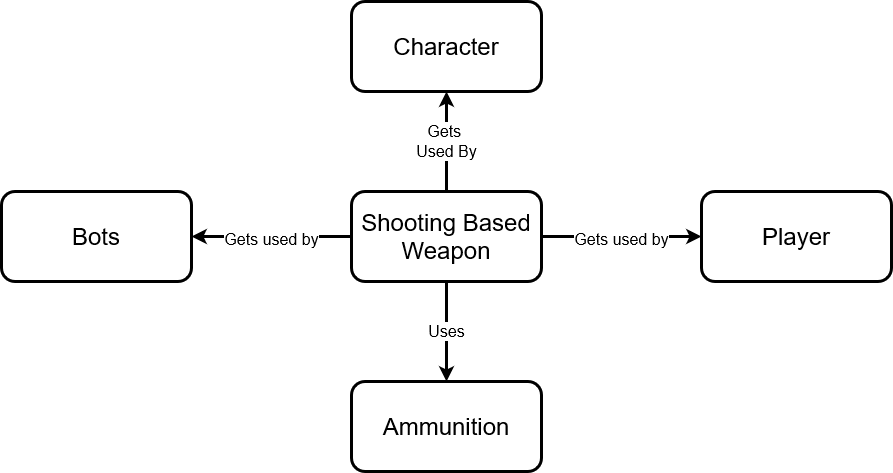

The diagram above was exported from draw.io. Its source (the exported page's mxGraphModel, read from the mxfile embedded in the PNG):
<mxGraphModel dx="1245" dy="443" grid="1" gridSize="10" guides="1" tooltips="1" connect="1" arrows="1" fold="1" page="1" pageScale="1" pageWidth="850" pageHeight="1100" math="0" shadow="0">
  <root>
    <mxCell id="0" />
    <mxCell id="1" parent="0" />
    <mxCell id="FLnLAmMG_InDP3P4FJMe-8" value="&lt;div&gt;Gets&amp;nbsp;&lt;/div&gt;&lt;div&gt;Used By&lt;br&gt;&lt;/div&gt;" style="edgeStyle=orthogonalEdgeStyle;rounded=0;orthogonalLoop=1;jettySize=auto;html=1;exitX=0.5;exitY=0;exitDx=0;exitDy=0;entryX=0.5;entryY=1;entryDx=0;entryDy=0;fontSize=16;strokeWidth=3;" parent="1" source="1J10HzMSyGZru3gA6xuf-2" target="1J10HzMSyGZru3gA6xuf-6" edge="1">
      <mxGeometry relative="1" as="geometry" />
    </mxCell>
    <mxCell id="mqzb8QERGLti67DNAILo-1" value="&lt;font size=&quot;3&quot;&gt;Gets used by&lt;br&gt;&lt;/font&gt;" style="edgeStyle=orthogonalEdgeStyle;rounded=0;orthogonalLoop=1;jettySize=auto;html=1;exitX=0;exitY=0.5;exitDx=0;exitDy=0;entryX=1;entryY=0.5;entryDx=0;entryDy=0;fontSize=24;strokeWidth=3;" parent="1" source="1J10HzMSyGZru3gA6xuf-2" target="1J10HzMSyGZru3gA6xuf-15" edge="1">
      <mxGeometry relative="1" as="geometry" />
    </mxCell>
    <mxCell id="mqzb8QERGLti67DNAILo-4" value="&lt;font style=&quot;font-size: 16px&quot;&gt;Gets used by&lt;/font&gt;" style="edgeStyle=orthogonalEdgeStyle;rounded=0;orthogonalLoop=1;jettySize=auto;html=1;exitX=1;exitY=0.5;exitDx=0;exitDy=0;fontSize=24;strokeWidth=3;entryX=0;entryY=0.5;entryDx=0;entryDy=0;" parent="1" source="1J10HzMSyGZru3gA6xuf-2" target="mqzb8QERGLti67DNAILo-3" edge="1">
      <mxGeometry relative="1" as="geometry" />
    </mxCell>
    <mxCell id="TwmQIehEhIHkdNosdvlM-2" value="Uses" style="edgeStyle=orthogonalEdgeStyle;rounded=0;orthogonalLoop=1;jettySize=auto;html=1;exitX=0.5;exitY=1;exitDx=0;exitDy=0;entryX=0.5;entryY=0;entryDx=0;entryDy=0;fontSize=16;strokeWidth=3;" parent="1" source="1J10HzMSyGZru3gA6xuf-2" target="TwmQIehEhIHkdNosdvlM-1" edge="1">
      <mxGeometry relative="1" as="geometry" />
    </mxCell>
    <mxCell id="1J10HzMSyGZru3gA6xuf-2" value="&lt;font style=&quot;font-size: 24px&quot;&gt;Shooting Based Weapon&lt;/font&gt;" style="rounded=1;whiteSpace=wrap;html=1;strokeWidth=3;" parent="1" vertex="1">
      <mxGeometry x="210" y="210" width="190" height="90" as="geometry" />
    </mxCell>
    <mxCell id="1J10HzMSyGZru3gA6xuf-6" value="&lt;font style=&quot;font-size: 24px&quot;&gt;Character&lt;/font&gt;" style="rounded=1;whiteSpace=wrap;html=1;strokeWidth=3;" parent="1" vertex="1">
      <mxGeometry x="210" y="20" width="190" height="90" as="geometry" />
    </mxCell>
    <mxCell id="1J10HzMSyGZru3gA6xuf-15" value="&lt;font style=&quot;font-size: 24px&quot;&gt;Bots&lt;/font&gt;" style="rounded=1;whiteSpace=wrap;html=1;strokeWidth=3;" parent="1" vertex="1">
      <mxGeometry x="-140" y="210" width="190" height="90" as="geometry" />
    </mxCell>
    <mxCell id="mqzb8QERGLti67DNAILo-3" value="&lt;font style=&quot;font-size: 24px&quot;&gt;Player&lt;br&gt;&lt;/font&gt;" style="rounded=1;whiteSpace=wrap;html=1;strokeWidth=3;" parent="1" vertex="1">
      <mxGeometry x="560" y="210" width="190" height="90" as="geometry" />
    </mxCell>
    <mxCell id="TwmQIehEhIHkdNosdvlM-1" value="&lt;font style=&quot;font-size: 24px&quot;&gt;Ammunition&lt;/font&gt;" style="rounded=1;whiteSpace=wrap;html=1;strokeWidth=3;" parent="1" vertex="1">
      <mxGeometry x="210" y="400" width="190" height="90" as="geometry" />
    </mxCell>
  </root>
</mxGraphModel>